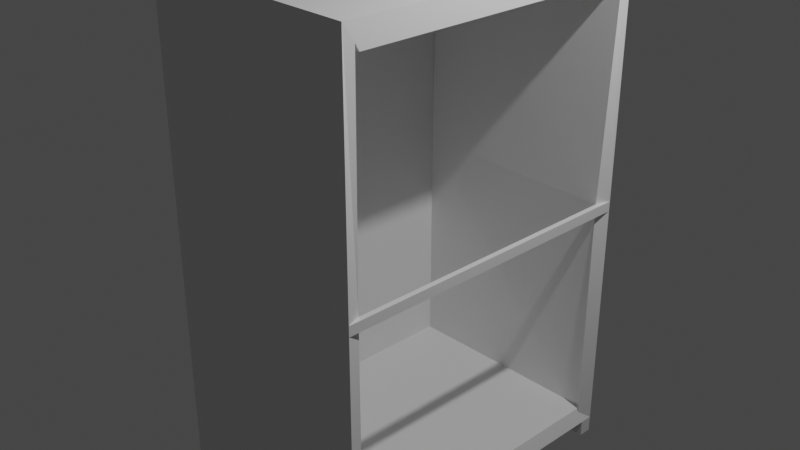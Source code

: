 # Source: buro.blend  (saved by Blender 3.4.6; exported with 4.5.12 LTS)
import bpy
from mathutils import Matrix  # noqa: F401  (used for matrix-valued properties, if any)

bpy.ops.wm.read_factory_settings(use_empty=True)
scene = bpy.context.scene
scene.name = 'Scene'

# ---- collections
col_collection = bpy.data.collections.new('Collection'); scene.collection.children.link(col_collection)

# ---- materials (node trees are filled in below, after node groups)
mat_material = bpy.data.materials.new('Material')
mat_material.alpha_threshold = 0.0
mat_material.use_transparent_shadow = False
mat_material.roughness = 0.5
mat_material.line_color = (0.0, 0.0, 0.0, 1.0)

# ---- material node trees
mat_material.use_nodes = True; mat_material.node_tree.nodes.clear()
_N = mat_material.node_tree.nodes; _L = mat_material.node_tree.links
n0 = _N.new('ShaderNodeOutputMaterial'); n0.name = 'Material Output'; n0.location = (300, 300)
n1 = _N.new('ShaderNodeBsdfPrincipled'); n1.name = 'Principled BSDF'; n1.location = (10, 300)
n1.distribution = 'GGX'
n1.subsurface_method = 'RANDOM_WALK_SKIN'
n1.inputs[3].default_value = 1.45
n1.inputs[27].default_value = (0.0, 0.0, 0.0, 1.0)
n1.inputs[28].default_value = 1.0
_L.new(n1.outputs[0], n0.inputs[0])
n0.is_active_output = True

# ---- world
world_world = bpy.data.worlds.new('World'); scene.world = world_world
world_world.use_nodes = True; world_world.node_tree.nodes.clear()
_N = world_world.node_tree.nodes; _L = world_world.node_tree.links
n0 = _N.new('ShaderNodeOutputWorld'); n0.name = 'World Output'; n0.location = (300, 300)
n1 = _N.new('ShaderNodeBackground'); n1.name = 'Background'; n1.location = (10, 300)
n1.inputs[0].default_value = (0.05088, 0.05088, 0.05088, 1.0)
_L.new(n1.outputs[0], n0.inputs[0])
n0.is_active_output = True
world_world.color = (0.05088, 0.05088, 0.05088)
world_world.use_sun_shadow = False
world_world.sun_shadow_jitter_overblur = 0.0

# ---- cameras
cam_camera = bpy.data.cameras.new('Camera')
cam_camera.clip_end = 100.0
cam_camera.ortho_scale = 7.314

# ---- lights
light_light = bpy.data.lights.new('Light', 'POINT')
light_light.transmission_factor = 0.0
light_light.energy = 1000.0
light_light.shadow_soft_size = 0.1
light_light.shadow_maximum_resolution = 0.006
light_light.use_absolute_resolution = True

# ---- meshes
me_cube = bpy.data.meshes.new('Cube')
me_cube.from_pydata([(1.0, 1.0, 1.0), (1.0, 1.0, -1.0), (1.0, -1.0, 1.0), (1.0, -1.0, -1.0), (-1.0, 1.0, 1.0), (-1.0, 1.0, -1.0), (-1.0, -1.0, 1.0), (-1.0, -1.0, -1.0), (1.0, 1.0, -0.02118), (-1.0, -1.0, -0.02118), (1.0, -1.0, -0.02118), (-1.0, 1.0, -0.02118), (-1.0, -1.0, 0.02086), (1.0, 1.0, 0.02086), (1.0, -1.0, 0.02086), (-1.0, 1.0, 0.02086), (-1.0, 0.9186, -1.0), (1.0, 0.9186, 1.0), (-1.0, 0.9186, 1.0), (1.0, 0.9186, -1.0), (-1.0, -0.9041, -1.0), (1.0, -0.9041, 1.0), (-1.0, -0.9041, 1.0), (1.0, -0.9041, -1.0), (-1.0, -0.9041, -1.067), (-1.0, -1.0, -1.067), (1.0, 1.0, -1.067), (-1.0, 1.0, -1.067), (1.0, -1.0, -1.067), (1.0, 0.9186, -1.067), (-1.0, 0.9186, -1.067), (1.0, -0.9041, -1.067)], [], [(21, 22, 6, 2), (1, 19, 29, 26), (8, 13, 14, 10), (0, 4, 18, 17), (16, 19, 23, 20), (17, 18, 22, 21), (24, 31, 28, 25), (27, 26, 29, 30), (23, 3, 28, 31), (19, 16, 30, 29), (18, 4, 15, 11, 5, 27, 30, 16, 20, 24, 25, 7, 9, 12, 6, 22), (15, 4, 0, 13, 8, 1, 26, 27, 5, 11), (20, 23, 31, 24), (14, 2, 6, 12, 9, 7, 25, 28, 3, 10)])
_uv = me_cube.uv_layers.new(name='UVMap')
_uv.uv.foreach_set('vector', [0.625, 0.738, 0.875, 0.738, 0.875, 0.75, 0.625, 0.75, 0.0, 0.0, 0.0, 0.0, 0.0, 0.0, 0.0, 0.0, 0.4974, 0.5, 0.5026, 0.5, 0.5026, 0.75, 0.4974, 0.75, 0.625, 0.5, 0.875, 0.5, 0.875, 0.5102, 0.625, 0.5102, 0.125, 0.5102, 0.375, 0.5102, 0.375, 0.738, 0.125, 0.738, 0.625, 0.5102, 0.875, 0.5102, 0.875, 0.738, 0.625, 0.738, 0.125, 0.738, 0.375, 0.738, 0.375, 0.75, 0.125, 0.75, 0.125, 0.5, 0.375, 0.5, 0.375, 0.5102, 0.125, 0.5102, 0.0, 0.0, 0.0, 0.0, 0.0, 0.0, 0.0, 0.0, 0.375, 0.5102, 0.125, 0.5102, 0.125, 0.5102, 0.375, 0.5102, 0.625, 0.2398, 0.625, 0.25, 0.5026, 0.25, 0.4974, 0.25, 0.375, 0.25, 0.375, 0.25, 0.375, 0.2398, 0.375, 0.2398, 0.375, 0.01198, 0.375, 0.01198, 0.375, 0.0, 0.375, 0.0, 0.4974, 0.0, 0.5026, 0.0, 0.625, 0.0, 0.625, 0.01198, 0.5026, 0.25, 0.625, 0.25, 0.625, 0.5, 0.5026, 0.5, 0.4974, 0.5, 0.375, 0.5, 0.375, 0.5, 0.375, 0.25, 0.375, 0.25, 0.4974, 0.25, 0.125, 0.738, 0.375, 0.738, 0.375, 0.738, 0.125, 0.738, 0.5026, 0.75, 0.625, 0.75, 0.625, 1.0, 0.5026, 1.0, 0.4974, 1.0, 0.375, 1.0, 0.375, 1.0, 0.375, 0.75, 0.375, 0.75, 0.4974, 0.75])
me_cube.materials.append(mat_material)
me_cube.use_mirror_vertex_groups = False
me_cube.update()

# ---- objects
ob_cube = bpy.data.objects.new('Cube', me_cube)
ob_light = bpy.data.objects.new('Light', light_light)
ob_camera = bpy.data.objects.new('Camera', cam_camera)

# ---- transforms, parenting, visibility, modifiers, constraints
ob_cube.location = (0.0, 0.0, 0.0)
ob_cube.scale = (1.282, 1.786, 2.667)
ob_cube.lock_rotations_4d = False
ob_cube.empty_display_type = 'ARROWS'
ob_cube.lineart.crease_threshold = 0.0
_m = ob_cube.modifiers.new('Solidificar', 'SOLIDIFY')
_m.thickness = 0.1
ob_light.location = (4.076, 1.005, 5.904)
ob_light.rotation_euler = (0.6503, 0.05522, 1.866)
ob_light.lock_rotations_4d = False
ob_light.empty_display_type = 'ARROWS'
ob_light.color = (0.0, 0.0, 0.0, 0.0)
ob_light.lineart.crease_threshold = 0.0
ob_camera.location = (7.359, -6.926, 4.958)
ob_camera.rotation_euler = (1.109, 0.0, 0.8149)
ob_camera.lock_rotations_4d = False
ob_camera.empty_display_type = 'ARROWS'
ob_camera.color = (0.0, 0.0, 0.0, 0.0)
ob_camera.display_type = 'WIRE'
ob_camera.lineart.crease_threshold = 0.0

# ---- collection membership
col_collection.objects.link(ob_cube)
col_collection.objects.link(ob_light)
col_collection.objects.link(ob_camera)

# ---- scene / render settings (as saved in the file)
scene.camera = ob_camera
scene.frame_start = 1; scene.frame_end = 250; scene.frame_set(1)
scene.render.engine = 'BLENDER_EEVEE_NEXT'
scene.cycles.sampling_pattern = 'TABULATED_SOBOL'
scene.cycles.use_light_tree = False
scene.view_settings.view_transform = 'Filmic'
bpy.context.view_layer.update()
